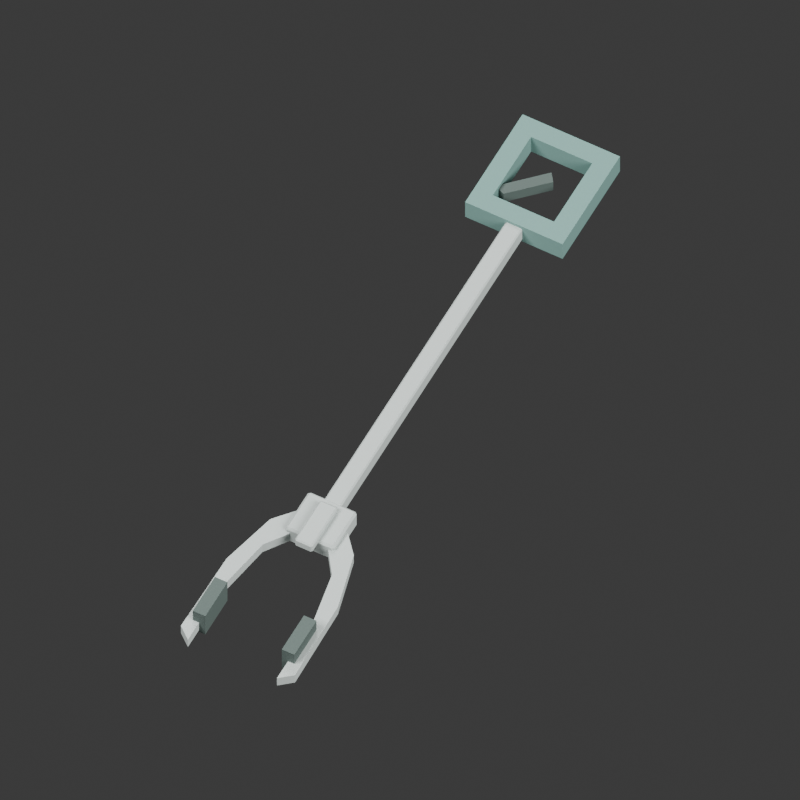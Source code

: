 # Source: source.blend  (saved by Blender 4.3.34; exported with 4.5.12 LTS)
import bpy
from mathutils import Matrix  # noqa: F401  (used for matrix-valued properties, if any)

bpy.ops.wm.read_factory_settings(use_empty=True)
scene = bpy.context.scene
scene.name = 'Scene'

# ---- collections
col_collection = bpy.data.collections.new('Collection'); scene.collection.children.link(col_collection)

# ---- materials (node trees are filled in below, after node groups)
mat_soft_metal_shaft_and_jaws = bpy.data.materials.new('Soft metal shaft and jaws')
mat_soft_metal_shaft_and_jaws.diffuse_color = (0.48, 0.53, 0.51, 1.0)
mat_muted_service_green_grip = bpy.data.materials.new('Muted service green grip')
mat_muted_service_green_grip.diffuse_color = (0.16, 0.3, 0.27, 1.0)
mat_dark_grip_pads_and_trigger = bpy.data.materials.new('Dark grip pads and trigger')
mat_dark_grip_pads_and_trigger.diffuse_color = (0.08, 0.11, 0.1, 1.0)

# ---- material node trees
mat_soft_metal_shaft_and_jaws.use_nodes = True; mat_soft_metal_shaft_and_jaws.node_tree.nodes.clear()
_N = mat_soft_metal_shaft_and_jaws.node_tree.nodes; _L = mat_soft_metal_shaft_and_jaws.node_tree.links
n0 = _N.new('ShaderNodeBsdfPrincipled'); n0.name = 'Principled BSDF'; n0.location = (10, 300)
n0.inputs[0].default_value = (0.48, 0.53, 0.51, 1.0)
n0.inputs[2].default_value = 0.78
n1 = _N.new('ShaderNodeOutputMaterial'); n1.name = 'Material Output'; n1.location = (300, 300)
_L.new(n0.outputs[0], n1.inputs[0])
n1.is_active_output = True
mat_muted_service_green_grip.use_nodes = True; mat_muted_service_green_grip.node_tree.nodes.clear()
_N = mat_muted_service_green_grip.node_tree.nodes; _L = mat_muted_service_green_grip.node_tree.links
n0 = _N.new('ShaderNodeBsdfPrincipled'); n0.name = 'Principled BSDF'; n0.location = (10, 300)
n0.inputs[0].default_value = (0.16, 0.3, 0.27, 1.0)
n0.inputs[2].default_value = 0.78
n1 = _N.new('ShaderNodeOutputMaterial'); n1.name = 'Material Output'; n1.location = (300, 300)
_L.new(n0.outputs[0], n1.inputs[0])
n1.is_active_output = True
mat_dark_grip_pads_and_trigger.use_nodes = True; mat_dark_grip_pads_and_trigger.node_tree.nodes.clear()
_N = mat_dark_grip_pads_and_trigger.node_tree.nodes; _L = mat_dark_grip_pads_and_trigger.node_tree.links
n0 = _N.new('ShaderNodeBsdfPrincipled'); n0.name = 'Principled BSDF'; n0.location = (10, 300)
n0.inputs[0].default_value = (0.08, 0.11, 0.1, 1.0)
n0.inputs[2].default_value = 0.78
n1 = _N.new('ShaderNodeOutputMaterial'); n1.name = 'Material Output'; n1.location = (300, 300)
_L.new(n0.outputs[0], n1.inputs[0])
n1.is_active_output = True

# ---- world
world_world = bpy.data.worlds.new('World'); scene.world = world_world
world_world.use_nodes = True; world_world.node_tree.nodes.clear()
_N = world_world.node_tree.nodes; _L = world_world.node_tree.links
n0 = _N.new('ShaderNodeOutputWorld'); n0.name = 'World Output'; n0.location = (300, 300)
n1 = _N.new('ShaderNodeBackground'); n1.name = 'Background'; n1.location = (10, 300)
n1.inputs[0].default_value = (0.05088, 0.05088, 0.05088, 1.0)
_L.new(n1.outputs[0], n0.inputs[0])
n0.is_active_output = True
world_world.color = (0.3, 0.3, 0.3)
world_world.sun_shadow_jitter_overblur = 0.0

# ---- cameras
cam_camera_001 = bpy.data.cameras.new('Camera.001')
cam_camera_001.type = 'ORTHO'
cam_camera_001.ortho_scale = 1.015

# ---- lights
light_area = bpy.data.lights.new('Area', 'AREA')
light_area.energy = 700.0
light_area.shape = 'DISK'
light_area.size = 4.0
light_area.size_y = 1.0
light_area_001 = bpy.data.lights.new('Area.001', 'AREA')
light_area_001.energy = 350.0
light_area_001.shape = 'DISK'
light_area_001.size = 3.0
light_area_001.size_y = 1.0
light_area_002 = bpy.data.lights.new('Area.002', 'AREA')
light_area_002.energy = 300.0
light_area_002.shape = 'DISK'
light_area_002.size = 4.0
light_area_002.size_y = 1.0

# ---- meshes
me_left_fixed_curved_jaw = bpy.data.meshes.new('Left fixed curved jaw')
me_left_fixed_curved_jaw.from_pydata([(-0.026, 0.28, 0.004), (-0.06, 0.24, 0.004), (-0.08, 0.16, 0.004), (-0.082, 0.04, 0.004), (-0.064, 0.025, 0.004), (-0.064, 0.12, 0.004), (-0.05, 0.2, 0.004), (-0.015, 0.25, 0.004), (-0.026, 0.28, 0.02), (-0.06, 0.24, 0.02), (-0.08, 0.16, 0.02), (-0.082, 0.04, 0.02), (-0.064, 0.025, 0.02), (-0.064, 0.12, 0.02), (-0.05, 0.2, 0.02), (-0.015, 0.25, 0.02)], [], [(7, 6, 5, 4, 3, 2, 1, 0), (8, 9, 10, 11, 12, 13, 14, 15), (0, 1, 9, 8), (1, 2, 10, 9), (2, 3, 11, 10), (3, 4, 12, 11), (4, 5, 13, 12), (5, 6, 14, 13), (6, 7, 15, 14), (7, 0, 8, 15)])
me_left_fixed_curved_jaw.materials.append(mat_soft_metal_shaft_and_jaws)
me_left_fixed_curved_jaw.update()
me_right_fixed_curved_jaw = bpy.data.meshes.new('Right fixed curved jaw')
me_right_fixed_curved_jaw.from_pydata([(0.026, 0.28, 0.004), (0.06, 0.24, 0.004), (0.08, 0.16, 0.004), (0.082, 0.04, 0.004), (0.064, 0.025, 0.004), (0.064, 0.12, 0.004), (0.05, 0.2, 0.004), (0.015, 0.25, 0.004), (0.026, 0.28, 0.02), (0.06, 0.24, 0.02), (0.08, 0.16, 0.02), (0.082, 0.04, 0.02), (0.064, 0.025, 0.02), (0.064, 0.12, 0.02), (0.05, 0.2, 0.02), (0.015, 0.25, 0.02)], [], [(7, 0, 1, 2, 3, 4, 5, 6), (8, 15, 14, 13, 12, 11, 10, 9), (0, 8, 9, 1), (1, 9, 10, 2), (2, 10, 11, 3), (3, 11, 12, 4), (4, 12, 13, 5), (5, 13, 14, 6), (6, 14, 15, 7), (7, 15, 8, 0)])
me_right_fixed_curved_jaw.materials.append(mat_soft_metal_shaft_and_jaws)
me_right_fixed_curved_jaw.update()
me_continuous_open_handgrip = bpy.data.meshes.new('Continuous open handgrip')
me_continuous_open_handgrip.from_pydata([(-0.07, 0.785, 0.0), (0.07, 0.785, 0.0), (0.07, 0.94, 0.0), (-0.07, 0.94, 0.0), (-0.044, 0.811, 0.0), (0.044, 0.811, 0.0), (0.044, 0.914, 0.0), (-0.044, 0.914, 0.0), (-0.07, 0.785, 0.032), (0.07, 0.785, 0.032), (0.07, 0.94, 0.032), (-0.07, 0.94, 0.032), (-0.044, 0.811, 0.032), (0.044, 0.811, 0.032), (0.044, 0.914, 0.032), (-0.044, 0.914, 0.032)], [], [(0, 1, 9, 8), (5, 4, 12, 13), (0, 4, 5, 1), (9, 13, 12, 8), (1, 2, 10, 9), (6, 5, 13, 14), (1, 5, 6, 2), (10, 14, 13, 9), (2, 3, 11, 10), (7, 6, 14, 15), (2, 6, 7, 3), (11, 15, 14, 10), (3, 0, 8, 11), (4, 7, 15, 12), (3, 7, 4, 0), (8, 12, 15, 11)])
me_continuous_open_handgrip.materials.append(mat_muted_service_green_grip)
me_continuous_open_handgrip.update()
me_static_inner_trigger = bpy.data.meshes.new('Static inner trigger')
me_static_inner_trigger.from_pydata([(-0.05, 0.829, 0.008), (-0.035, 0.823, 0.008), (0.012, 0.869, 0.008), (0.003, 0.881, 0.008), (-0.05, 0.829, 0.026), (-0.035, 0.823, 0.026), (0.012, 0.869, 0.026), (0.003, 0.881, 0.026)], [], [(3, 2, 1, 0), (4, 5, 6, 7), (0, 1, 5, 4), (1, 2, 6, 5), (2, 3, 7, 6), (3, 0, 4, 7)])
me_static_inner_trigger.materials.append(mat_dark_grip_pads_and_trigger)
me_static_inner_trigger.update()
me_cube_001 = bpy.data.meshes.new('Cube.001')
me_cube_001.from_pydata([(-0.01, -0.278, -0.012), (-0.01, -0.28, -0.01), (-0.012, -0.278, -0.01), (-0.01, -0.28, 0.01), (-0.01, -0.278, 0.012), (-0.012, -0.278, 0.01), (-0.01, 0.278, -0.012), (-0.012, 0.278, -0.01), (-0.01, 0.28, -0.01), (-0.01, 0.278, 0.012), (-0.01, 0.28, 0.01), (-0.012, 0.278, 0.01), (0.01, -0.278, -0.012), (0.012, -0.278, -0.01), (0.01, -0.28, -0.01), (0.01, -0.278, 0.012), (0.01, -0.28, 0.01), (0.012, -0.278, 0.01), (0.01, 0.278, -0.012), (0.01, 0.28, -0.01), (0.012, 0.278, -0.01), (0.01, 0.278, 0.012), (0.012, 0.278, 0.01), (0.01, 0.28, 0.01)], [], [(14, 16, 3, 1), (20, 22, 17, 13), (21, 9, 4, 15), (2, 5, 11, 7), (8, 10, 23, 19), (0, 1, 2), (3, 4, 5), (6, 7, 8), (9, 10, 11), (12, 13, 14), (15, 16, 17), (18, 19, 20), (21, 22, 23), (6, 0, 2, 7), (1, 3, 5, 2), (4, 9, 11, 5), (10, 8, 7, 11), (18, 6, 8, 19), (9, 21, 23, 10), (22, 20, 19, 23), (12, 18, 20, 13), (21, 15, 17, 22), (16, 14, 13, 17), (0, 12, 14, 1), (15, 4, 3, 16), (6, 18, 12, 0)])
_uv = me_cube_001.uv_layers.new(name='UVMap')
_uv.uv.foreach_set('vector', [0.3958, 0.7708, 0.6042, 0.7708, 0.6042, 0.9792, 0.3958, 0.9792, 0.3958, 0.5009, 0.6042, 0.5009, 0.6042, 0.7491, 0.3958, 0.7491, 0.6458, 0.5009, 0.8542, 0.5009, 0.8542, 0.7491, 0.6458, 0.7491, 0.3958, 0.0008929, 0.6042, 0.0008929, 0.6042, 0.2491, 0.3958, 0.2491, 0.3958, 0.2708, 0.6042, 0.2708, 0.6042, 0.4792, 0.3958, 0.4792, 0.1458, 0.7491, 0.1458, 0.75, 0.125, 0.7491, 0.6042, 0.9792, 0.625, 0.9792, 0.6042, 1.0, 0.1458, 0.5009, 0.125, 0.5009, 0.1458, 0.5, 0.625, 0.2708, 0.6042, 0.2708, 0.6042, 0.25, 0.3542, 0.7491, 0.375, 0.7491, 0.3542, 0.75, 0.625, 0.7708, 0.6042, 0.7708, 0.6042, 0.75, 0.3542, 0.5009, 0.3542, 0.5, 0.375, 0.5009, 0.625, 0.5009, 0.6042, 0.5009, 0.6042, 0.5, 0.1458, 0.5009, 0.1458, 0.7491, 0.125, 0.7491, 0.125, 0.5009, 0.3958, 0.0, 0.6042, 0.0, 0.6042, 0.0008929, 0.3958, 0.0008929, 0.625, 0.0008929, 0.625, 0.2491, 0.6042, 0.2491, 0.6042, 0.0008929, 0.6042, 0.2708, 0.3958, 0.2708, 0.3958, 0.2491, 0.6042, 0.2491, 0.3542, 0.5009, 0.1458, 0.5009, 0.1458, 0.5, 0.3542, 0.5, 0.625, 0.2708, 0.625, 0.4792, 0.6042, 0.4792, 0.6042, 0.2708, 0.6042, 0.5009, 0.3958, 0.5009, 0.3958, 0.4792, 0.6042, 0.4792, 0.3542, 0.7491, 0.3542, 0.5009, 0.3958, 0.5009, 0.3958, 0.7491, 0.6458, 0.5009, 0.6458, 0.7491, 0.6042, 0.7491, 0.6042, 0.5009, 0.6042, 0.7708, 0.3958, 0.7708, 0.3958, 0.7491, 0.6042, 0.7491, 0.1458, 0.7491, 0.3542, 0.7491, 0.3542, 0.75, 0.1458, 0.75, 0.625, 0.7708, 0.625, 0.9792, 0.6042, 0.9792, 0.6042, 0.7708, 0.1458, 0.5009, 0.3542, 0.5009, 0.3542, 0.7491, 0.1458, 0.7491])
me_cube_001.materials.append(mat_soft_metal_shaft_and_jaws)
me_cube_001.update()
me_cube_002 = bpy.data.meshes.new('Cube.002')
me_cube_002.from_pydata([(-0.032, -0.0295, -0.014), (-0.032, -0.0325, -0.011), (-0.035, -0.0295, -0.011), (-0.032, -0.0325, 0.011), (-0.032, -0.0295, 0.014), (-0.035, -0.0295, 0.011), (-0.032, 0.0295, -0.014), (-0.035, 0.0295, -0.011), (-0.032, 0.0325, -0.011), (-0.032, 0.0295, 0.014), (-0.032, 0.0325, 0.011), (-0.035, 0.0295, 0.011), (0.032, -0.0295, -0.014), (0.035, -0.0295, -0.011), (0.032, -0.0325, -0.011), (0.032, -0.0295, 0.014), (0.032, -0.0325, 0.011), (0.035, -0.0295, 0.011), (0.032, 0.0295, -0.014), (0.032, 0.0325, -0.011), (0.035, 0.0295, -0.011), (0.032, 0.0295, 0.014), (0.035, 0.0295, 0.011), (0.032, 0.0325, 0.011)], [], [(14, 16, 3, 1), (20, 22, 17, 13), (21, 9, 4, 15), (2, 5, 11, 7), (8, 10, 23, 19), (0, 1, 2), (3, 4, 5), (6, 7, 8), (9, 10, 11), (12, 13, 14), (15, 16, 17), (18, 19, 20), (21, 22, 23), (6, 0, 2, 7), (1, 3, 5, 2), (4, 9, 11, 5), (10, 8, 7, 11), (18, 6, 8, 19), (9, 21, 23, 10), (22, 20, 19, 23), (12, 18, 20, 13), (21, 15, 17, 22), (16, 14, 13, 17), (0, 12, 14, 1), (15, 4, 3, 16), (6, 18, 12, 0)])
_uv = me_cube_002.uv_layers.new(name='UVMap')
_uv.uv.foreach_set('vector', [0.4018, 0.7607, 0.5982, 0.7607, 0.5982, 0.9893, 0.4018, 0.9893, 0.4018, 0.5115, 0.5982, 0.5115, 0.5982, 0.7385, 0.4018, 0.7385, 0.6357, 0.5115, 0.8643, 0.5115, 0.8643, 0.7385, 0.6357, 0.7385, 0.4018, 0.01154, 0.5982, 0.01154, 0.5982, 0.2385, 0.4018, 0.2385, 0.4018, 0.2607, 0.5982, 0.2607, 0.5982, 0.4893, 0.4018, 0.4893, 0.1357, 0.7385, 0.1357, 0.75, 0.125, 0.7385, 0.5982, 0.9893, 0.625, 0.9893, 0.5982, 1.0, 0.1357, 0.5115, 0.125, 0.5115, 0.1357, 0.5, 0.625, 0.2607, 0.5982, 0.2607, 0.5982, 0.25, 0.3643, 0.7385, 0.375, 0.7385, 0.3643, 0.75, 0.625, 0.7607, 0.5982, 0.7607, 0.5982, 0.75, 0.3643, 0.5115, 0.3643, 0.5, 0.375, 0.5115, 0.625, 0.5115, 0.5982, 0.5115, 0.5982, 0.5, 0.1357, 0.5115, 0.1357, 0.7385, 0.125, 0.7385, 0.125, 0.5115, 0.4018, 0.0, 0.5982, 0.0, 0.5982, 0.01154, 0.4018, 0.01154, 0.625, 0.01154, 0.625, 0.2385, 0.5982, 0.2385, 0.5982, 0.01154, 0.5982, 0.2607, 0.4018, 0.2607, 0.4018, 0.2385, 0.5982, 0.2385, 0.3643, 0.5115, 0.1357, 0.5115, 0.1357, 0.5, 0.3643, 0.5, 0.625, 0.2607, 0.625, 0.4893, 0.5982, 0.4893, 0.5982, 0.2607, 0.5982, 0.5115, 0.4018, 0.5115, 0.4018, 0.4893, 0.5982, 0.4893, 0.3643, 0.7385, 0.3643, 0.5115, 0.4018, 0.5115, 0.4018, 0.7385, 0.6357, 0.5115, 0.6357, 0.7385, 0.5982, 0.7385, 0.5982, 0.5115, 0.5982, 0.7607, 0.4018, 0.7607, 0.4018, 0.7385, 0.5982, 0.7385, 0.1357, 0.7385, 0.3643, 0.7385, 0.3643, 0.75, 0.1357, 0.75, 0.625, 0.7607, 0.625, 0.9893, 0.5982, 0.9893, 0.5982, 0.7607, 0.1357, 0.5115, 0.3643, 0.5115, 0.3643, 0.7385, 0.1357, 0.7385])
me_cube_002.materials.append(mat_soft_metal_shaft_and_jaws)
me_cube_002.update()
me_cube_003 = bpy.data.meshes.new('Cube.003')
me_cube_003.from_pydata([(-0.009, -0.03, -0.02), (-0.009, -0.03, 0.02), (-0.009, 0.03, -0.02), (-0.009, 0.03, 0.02), (0.009, -0.03, -0.02), (0.009, -0.03, 0.02), (0.009, 0.03, -0.02), (0.009, 0.03, 0.02)], [], [(0, 1, 3, 2), (2, 3, 7, 6), (6, 7, 5, 4), (4, 5, 1, 0), (2, 6, 4, 0), (7, 3, 1, 5)])
_uv = me_cube_003.uv_layers.new(name='UVMap')
_uv.uv.foreach_set('vector', [0.375, 0.0, 0.625, 0.0, 0.625, 0.25, 0.375, 0.25, 0.375, 0.25, 0.625, 0.25, 0.625, 0.5, 0.375, 0.5, 0.375, 0.5, 0.625, 0.5, 0.625, 0.75, 0.375, 0.75, 0.375, 0.75, 0.625, 0.75, 0.625, 1.0, 0.375, 1.0, 0.125, 0.5, 0.375, 0.5, 0.375, 0.75, 0.125, 0.75, 0.625, 0.5, 0.875, 0.5, 0.875, 0.75, 0.625, 0.75])
me_cube_003.materials.append(mat_dark_grip_pads_and_trigger)
me_cube_003.update()
me_cube_004 = bpy.data.meshes.new('Cube.004')
me_cube_004.from_pydata([(-0.009, -0.03, -0.02), (-0.009, -0.03, 0.02), (-0.009, 0.03, -0.02), (-0.009, 0.03, 0.02), (0.009, -0.03, -0.02), (0.009, -0.03, 0.02), (0.009, 0.03, -0.02), (0.009, 0.03, 0.02)], [], [(0, 1, 3, 2), (2, 3, 7, 6), (6, 7, 5, 4), (4, 5, 1, 0), (2, 6, 4, 0), (7, 3, 1, 5)])
_uv = me_cube_004.uv_layers.new(name='UVMap')
_uv.uv.foreach_set('vector', [0.375, 0.0, 0.625, 0.0, 0.625, 0.25, 0.375, 0.25, 0.375, 0.25, 0.625, 0.25, 0.625, 0.5, 0.375, 0.5, 0.375, 0.5, 0.625, 0.5, 0.625, 0.75, 0.375, 0.75, 0.375, 0.75, 0.625, 0.75, 0.625, 1.0, 0.375, 1.0, 0.125, 0.5, 0.375, 0.5, 0.375, 0.75, 0.125, 0.75, 0.625, 0.5, 0.875, 0.5, 0.875, 0.75, 0.625, 0.75])
me_cube_004.materials.append(mat_dark_grip_pads_and_trigger)
me_cube_004.update()
me_cube_005 = bpy.data.meshes.new('Cube.005')
me_cube_005.from_pydata([(-0.0105, -0.033, -0.007), (-0.0105, -0.035, -0.005), (-0.0125, -0.033, -0.005), (-0.0105, -0.035, 0.005), (-0.0105, -0.033, 0.007), (-0.0125, -0.033, 0.005), (-0.0105, 0.033, -0.007), (-0.0125, 0.033, -0.005), (-0.0105, 0.035, -0.005), (-0.0105, 0.033, 0.007), (-0.0105, 0.035, 0.005), (-0.0125, 0.033, 0.005), (0.0105, -0.033, -0.007), (0.0125, -0.033, -0.005), (0.0105, -0.035, -0.005), (0.0105, -0.033, 0.007), (0.0105, -0.035, 0.005), (0.0125, -0.033, 0.005), (0.0105, 0.033, -0.007), (0.0105, 0.035, -0.005), (0.0125, 0.033, -0.005), (0.0105, 0.033, 0.007), (0.0125, 0.033, 0.005), (0.0105, 0.035, 0.005)], [], [(14, 16, 3, 1), (20, 22, 17, 13), (21, 9, 4, 15), (2, 5, 11, 7), (8, 10, 23, 19), (0, 1, 2), (3, 4, 5), (6, 7, 8), (9, 10, 11), (12, 13, 14), (15, 16, 17), (18, 19, 20), (21, 22, 23), (6, 0, 2, 7), (1, 3, 5, 2), (4, 9, 11, 5), (10, 8, 7, 11), (18, 6, 8, 19), (9, 21, 23, 10), (22, 20, 19, 23), (12, 18, 20, 13), (21, 15, 17, 22), (16, 14, 13, 17), (0, 12, 14, 1), (15, 4, 3, 16), (6, 18, 12, 0)])
_uv = me_cube_005.uv_layers.new(name='UVMap')
_uv.uv.foreach_set('vector', [0.4107, 0.77, 0.5893, 0.77, 0.5893, 0.98, 0.4107, 0.98, 0.4107, 0.5071, 0.5893, 0.5071, 0.5893, 0.7429, 0.4107, 0.7429, 0.645, 0.5071, 0.855, 0.5071, 0.855, 0.7429, 0.645, 0.7429, 0.4107, 0.007143, 0.5893, 0.007143, 0.5893, 0.2429, 0.4107, 0.2429, 0.4107, 0.27, 0.5893, 0.27, 0.5893, 0.48, 0.4107, 0.48, 0.145, 0.7429, 0.145, 0.75, 0.125, 0.7429, 0.5893, 0.98, 0.625, 0.98, 0.5893, 1.0, 0.145, 0.5071, 0.125, 0.5071, 0.145, 0.5, 0.625, 0.27, 0.5893, 0.27, 0.5893, 0.25, 0.355, 0.7429, 0.375, 0.7429, 0.355, 0.75, 0.625, 0.77, 0.5893, 0.77, 0.5893, 0.75, 0.355, 0.5071, 0.355, 0.5, 0.375, 0.5071, 0.625, 0.5071, 0.5893, 0.5071, 0.5893, 0.5, 0.145, 0.5071, 0.145, 0.7429, 0.125, 0.7429, 0.125, 0.5071, 0.4107, 0.0, 0.5893, 0.0, 0.5893, 0.007143, 0.4107, 0.007143, 0.625, 0.007143, 0.625, 0.2429, 0.5893, 0.2429, 0.5893, 0.007143, 0.5893, 0.27, 0.4107, 0.27, 0.4107, 0.2429, 0.5893, 0.2429, 0.355, 0.5071, 0.145, 0.5071, 0.145, 0.5, 0.355, 0.5, 0.625, 0.27, 0.625, 0.48, 0.5893, 0.48, 0.5893, 0.27, 0.5893, 0.5071, 0.4107, 0.5071, 0.4107, 0.48, 0.5893, 0.48, 0.355, 0.7429, 0.355, 0.5071, 0.4107, 0.5071, 0.4107, 0.7429, 0.645, 0.5071, 0.645, 0.7429, 0.5893, 0.7429, 0.5893, 0.5071, 0.5893, 0.77, 0.4107, 0.77, 0.4107, 0.7429, 0.5893, 0.7429, 0.145, 0.7429, 0.355, 0.7429, 0.355, 0.75, 0.145, 0.75, 0.625, 0.77, 0.625, 0.98, 0.5893, 0.98, 0.5893, 0.77, 0.145, 0.5071, 0.355, 0.5071, 0.355, 0.7429, 0.145, 0.7429])
me_cube_005.materials.append(mat_soft_metal_shaft_and_jaws)
me_cube_005.update()

# ---- objects
ob_left_fixed_curved_jaw = bpy.data.objects.new('Left fixed curved jaw', me_left_fixed_curved_jaw)
ob_right_fixed_curved_jaw = bpy.data.objects.new('Right fixed curved jaw', me_right_fixed_curved_jaw)
ob_continuous_open_handgrip = bpy.data.objects.new('Continuous open handgrip', me_continuous_open_handgrip)
ob_static_inner_trigger = bpy.data.objects.new('Static inner trigger', me_static_inner_trigger)
ob_long_rectangular_pickup_shaft = bpy.data.objects.new('Long rectangular pickup shaft', me_cube_001)
ob_static_opposed_jaw_head = bpy.data.objects.new('Static opposed-jaw head', me_cube_002)
ob_left_opposing_flat_grip_pad = bpy.data.objects.new('Left opposing flat grip pad', me_cube_003)
ob_right_opposing_flat_grip_pad = bpy.data.objects.new('Right opposing flat grip pad', me_cube_004)
ob_exposed_linkage_hint = bpy.data.objects.new('Exposed linkage hint', me_cube_005)
ob_key = bpy.data.objects.new('Key', light_area)
ob_fill = bpy.data.objects.new('Fill', light_area_001)
ob_rear_fill = bpy.data.objects.new('Rear fill', light_area_002)
ob_camera = bpy.data.objects.new('Camera', cam_camera_001)

# ---- transforms, parenting, visibility, modifiers, constraints
ob_left_fixed_curved_jaw.location = (0.0, -0.4825, 0.0)
ob_right_fixed_curved_jaw.location = (0.0, -0.4825, 0.0)
ob_continuous_open_handgrip.location = (0.0, -0.4825, 0.0)
ob_static_inner_trigger.location = (0.0, -0.4825, 0.0)
ob_long_rectangular_pickup_shaft.location = (0.0, 0.0475, 0.015)
ob_static_opposed_jaw_head.location = (0.0, -0.2175, 0.014)
ob_left_opposing_flat_grip_pad.location = (-0.064, -0.3975, 0.02)
ob_right_opposing_flat_grip_pad.location = (0.064, -0.3975, 0.02)
ob_exposed_linkage_hint.location = (0.0, -0.2315, 0.03)
ob_key.location = (-3.0, -4.0, 6.0)
ob_key.rotation_euler = (0.6968, -4.346e-08, -0.6435)
ob_fill.location = (4.0, -1.0, 3.0)
ob_fill.rotation_euler = (0.9458, -4.943e-08, 1.326)
ob_rear_fill.location = (-3.0, 4.0, 5.0)
ob_rear_fill.rotation_euler = (0.7879, -1.145e-07, -2.498)
ob_camera.location = (1.015, -1.912, 3.05)
ob_camera.rotation_euler = (0.6203, -9.701e-09, 0.4891)

# ---- collection membership
scene.collection.objects.link(ob_left_fixed_curved_jaw)
scene.collection.objects.link(ob_right_fixed_curved_jaw)
scene.collection.objects.link(ob_continuous_open_handgrip)
scene.collection.objects.link(ob_static_inner_trigger)
col_collection.objects.link(ob_long_rectangular_pickup_shaft)
col_collection.objects.link(ob_static_opposed_jaw_head)
col_collection.objects.link(ob_left_opposing_flat_grip_pad)
col_collection.objects.link(ob_right_opposing_flat_grip_pad)
col_collection.objects.link(ob_exposed_linkage_hint)
col_collection.objects.link(ob_key)
col_collection.objects.link(ob_fill)
col_collection.objects.link(ob_rear_fill)
col_collection.objects.link(ob_camera)

# ---- scene / render settings (as saved in the file)
scene.camera = ob_camera
scene.frame_start = 1; scene.frame_end = 250; scene.frame_set(1)
scene.render.engine = 'CYCLES'
scene.render.resolution_x = 512
scene.render.resolution_y = 512
scene.cycles.use_denoising = False
scene.cycles.samples = 128
bpy.context.view_layer.update()
